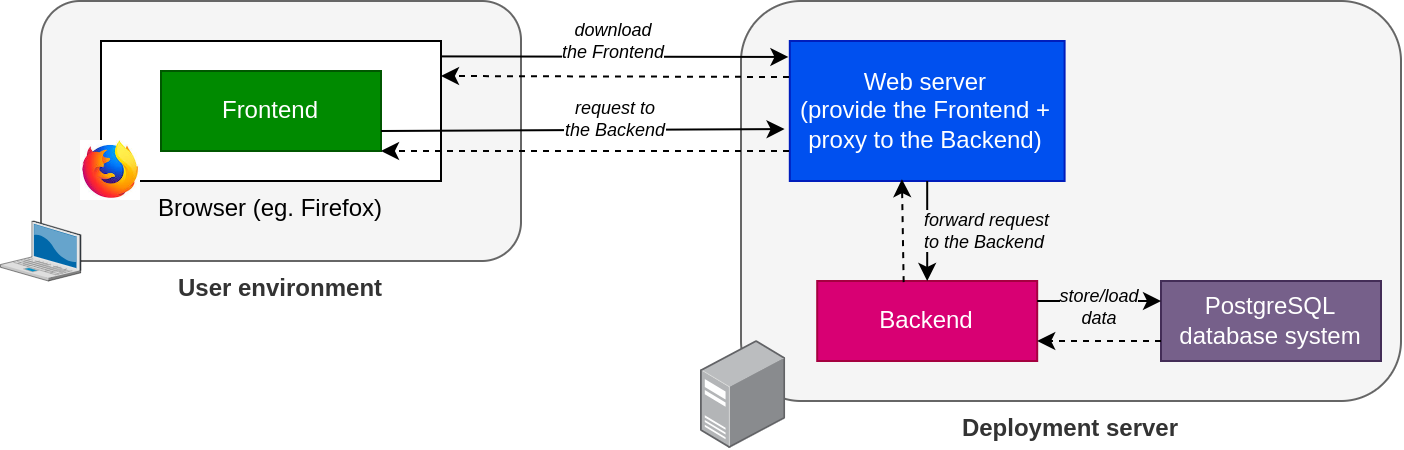

The diagram above was exported from draw.io. Its source (the exported page's mxGraphModel, read from the mxfile embedded in the PNG):
<mxGraphModel dx="1707" dy="454" grid="1" gridSize="10" guides="1" tooltips="1" connect="1" arrows="1" fold="1" page="1" pageScale="1" pageWidth="827" pageHeight="1169" math="0" shadow="0">
  <root>
    <mxCell id="0" />
    <mxCell id="1" parent="0" />
    <mxCell id="3" value="User environment" style="rounded=1;whiteSpace=wrap;html=1;labelPosition=center;verticalLabelPosition=bottom;align=center;verticalAlign=top;fontStyle=1;fillColor=#f5f5f5;fontColor=#333333;strokeColor=#666666;" parent="1" vertex="1">
      <mxGeometry x="-140" y="310" width="240" height="130" as="geometry" />
    </mxCell>
    <mxCell id="4" value="Deployment server" style="rounded=1;whiteSpace=wrap;html=1;labelPosition=center;verticalLabelPosition=bottom;align=center;verticalAlign=top;fontStyle=1;fillColor=#f5f5f5;fontColor=#333333;strokeColor=#666666;" parent="1" vertex="1">
      <mxGeometry x="210" y="310" width="330" height="200" as="geometry" />
    </mxCell>
    <mxCell id="5" value="Backend" style="rounded=0;whiteSpace=wrap;html=1;fillColor=#d80073;fontColor=#ffffff;strokeColor=#A50040;" parent="1" vertex="1">
      <mxGeometry x="248.10000000000002" y="450" width="110" height="40" as="geometry" />
    </mxCell>
    <mxCell id="6" value="Web server&lt;br&gt;(provide the Frontend + proxy to the Backend)" style="rounded=0;whiteSpace=wrap;html=1;fillColor=#0050ef;strokeColor=#001DBC;fontColor=#ffffff;" parent="1" vertex="1">
      <mxGeometry x="234.4" y="330" width="137.4" height="70" as="geometry" />
    </mxCell>
    <mxCell id="8" value="download &lt;br style=&quot;font-size: 9px;&quot;&gt;the Frontend" style="edgeStyle=none;html=1;entryX=-0.005;entryY=0.114;entryDx=0;entryDy=0;fontStyle=2;exitX=0.999;exitY=0.11;exitDx=0;exitDy=0;exitPerimeter=0;entryPerimeter=0;fontSize=9;" parent="1" source="7" target="6" edge="1">
      <mxGeometry x="-0.0102" y="8" relative="1" as="geometry">
        <mxPoint as="offset" />
      </mxGeometry>
    </mxCell>
    <mxCell id="7" value="Browser (eg. Firefox)" style="rounded=0;whiteSpace=wrap;html=1;labelPosition=center;verticalLabelPosition=bottom;align=center;verticalAlign=top;" parent="1" vertex="1">
      <mxGeometry x="-110" y="330" width="170" height="70" as="geometry" />
    </mxCell>
    <mxCell id="2" value="Frontend" style="rounded=0;whiteSpace=wrap;html=1;fillColor=#008a00;fontColor=#ffffff;strokeColor=#005700;" parent="1" vertex="1">
      <mxGeometry x="-80" y="345" width="110" height="40" as="geometry" />
    </mxCell>
    <mxCell id="11" value="" style="verticalLabelPosition=bottom;sketch=0;aspect=fixed;html=1;verticalAlign=top;strokeColor=none;align=center;outlineConnect=0;shape=mxgraph.citrix.laptop_2;" parent="1" vertex="1">
      <mxGeometry x="-160.23" y="420" width="40.23" height="30" as="geometry" />
    </mxCell>
    <mxCell id="12" value="" style="shape=image;verticalLabelPosition=bottom;labelBackgroundColor=default;verticalAlign=top;aspect=fixed;imageAspect=0;image=data:image/jpeg,(base64 omitted: 5828 chars);" parent="1" vertex="1">
      <mxGeometry x="-120" y="380" width="30" height="30" as="geometry" />
    </mxCell>
    <mxCell id="14" value="" style="points=[];aspect=fixed;html=1;align=center;shadow=0;dashed=0;image;image=img/lib/allied_telesis/computer_and_terminals/Server_Desktop.svg;" parent="1" vertex="1">
      <mxGeometry x="190" y="480" width="42.599999999999994" height="54" as="geometry" />
    </mxCell>
    <mxCell id="15" value="" style="edgeStyle=none;html=1;entryX=1;entryY=0.25;entryDx=0;entryDy=0;fontStyle=2;dashed=1;" parent="1" target="7" edge="1">
      <mxGeometry x="-0.0102" y="8" relative="1" as="geometry">
        <mxPoint x="234" y="348" as="sourcePoint" />
        <mxPoint x="233.71299999999997" y="337.98" as="targetPoint" />
        <mxPoint as="offset" />
      </mxGeometry>
    </mxCell>
    <mxCell id="16" value="" style="edgeStyle=none;html=1;entryX=1;entryY=1;entryDx=0;entryDy=0;fontStyle=2;dashed=1;" parent="1" target="2" edge="1">
      <mxGeometry x="-0.0102" y="8" relative="1" as="geometry">
        <mxPoint x="234" y="385" as="sourcePoint" />
        <mxPoint x="233.71299999999997" y="337.98" as="targetPoint" />
        <mxPoint as="offset" />
      </mxGeometry>
    </mxCell>
    <mxCell id="9" value="request to &lt;br style=&quot;font-size: 9px;&quot;&gt;the Backend" style="edgeStyle=none;html=1;fontStyle=2;exitX=1;exitY=0.75;exitDx=0;exitDy=0;entryX=-0.019;entryY=0.629;entryDx=0;entryDy=0;entryPerimeter=0;fontSize=9;" parent="1" source="2" target="6" edge="1">
      <mxGeometry x="0.1599" y="5" relative="1" as="geometry">
        <mxPoint as="offset" />
      </mxGeometry>
    </mxCell>
    <mxCell id="17" value="" style="edgeStyle=none;html=1;entryX=0.408;entryY=0.987;entryDx=0;entryDy=0;fontStyle=2;dashed=1;exitX=0.393;exitY=0.014;exitDx=0;exitDy=0;exitPerimeter=0;entryPerimeter=0;" parent="1" source="5" target="6" edge="1">
      <mxGeometry x="-0.0102" y="8" relative="1" as="geometry">
        <mxPoint x="234" y="385" as="sourcePoint" />
        <mxPoint x="233.71299999999997" y="337.98" as="targetPoint" />
        <mxPoint as="offset" />
      </mxGeometry>
    </mxCell>
    <mxCell id="10" value="forward request &lt;br&gt;to the Backend" style="edgeStyle=none;html=1;entryX=0.5;entryY=0;entryDx=0;entryDy=0;fontStyle=2;labelBackgroundColor=#F5F5F5;fontSize=9;align=left;" parent="1" source="6" target="5" edge="1">
      <mxGeometry y="-3" relative="1" as="geometry">
        <mxPoint as="offset" />
      </mxGeometry>
    </mxCell>
    <mxCell id="18" value="PostgreSQL&lt;br&gt;database system" style="rounded=0;whiteSpace=wrap;html=1;fillColor=#76608a;strokeColor=#432D57;fontColor=#ffffff;" vertex="1" parent="1">
      <mxGeometry x="420" y="450" width="110" height="40" as="geometry" />
    </mxCell>
    <mxCell id="19" value="store/load&lt;br&gt;data" style="edgeStyle=none;html=1;entryX=0;entryY=0.25;entryDx=0;entryDy=0;fontStyle=2;labelBackgroundColor=#F5F5F5;fontSize=9;align=center;exitX=1;exitY=0.25;exitDx=0;exitDy=0;" edge="1" parent="1" source="5" target="18">
      <mxGeometry y="-3" relative="1" as="geometry">
        <mxPoint as="offset" />
      </mxGeometry>
    </mxCell>
    <mxCell id="20" value="" style="edgeStyle=none;html=1;entryX=1;entryY=0.75;entryDx=0;entryDy=0;fontStyle=2;dashed=1;exitX=0;exitY=0.75;exitDx=0;exitDy=0;" edge="1" parent="1" source="18" target="5">
      <mxGeometry x="-0.0102" y="8" relative="1" as="geometry">
        <mxPoint x="234" y="385" as="sourcePoint" />
        <mxPoint x="233.71299999999997" y="337.98" as="targetPoint" />
        <mxPoint as="offset" />
      </mxGeometry>
    </mxCell>
  </root>
</mxGraphModel>